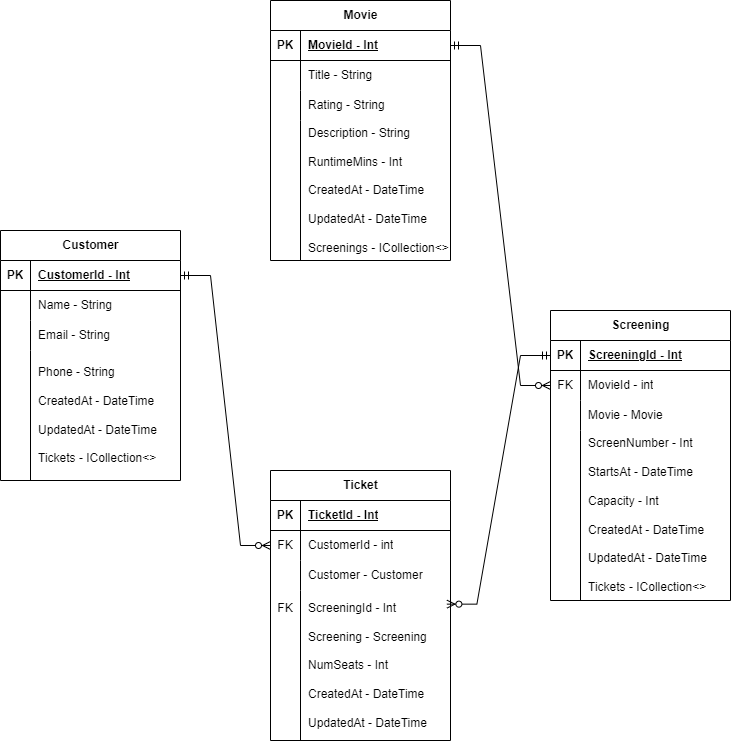

The diagram above was exported from draw.io. Its source (the exported page's mxGraphModel, read from the mxfile embedded in the PNG):
<mxGraphModel dx="1710" dy="762" grid="1" gridSize="10" guides="1" tooltips="1" connect="1" arrows="1" fold="1" page="1" pageScale="1" pageWidth="850" pageHeight="1100" math="0" shadow="0">
  <root>
    <mxCell id="0" />
    <mxCell id="1" parent="0" />
    <mxCell id="OyQjjmQliHD2wktgncb4-1" value="Customer" style="shape=table;startSize=30;container=1;collapsible=1;childLayout=tableLayout;fixedRows=1;rowLines=0;fontStyle=1;align=center;resizeLast=1;html=1;" vertex="1" parent="1">
      <mxGeometry x="50" y="270" width="180" height="250" as="geometry" />
    </mxCell>
    <mxCell id="OyQjjmQliHD2wktgncb4-2" value="" style="shape=tableRow;horizontal=0;startSize=0;swimlaneHead=0;swimlaneBody=0;fillColor=none;collapsible=0;dropTarget=0;points=[[0,0.5],[1,0.5]];portConstraint=eastwest;top=0;left=0;right=0;bottom=1;" vertex="1" parent="OyQjjmQliHD2wktgncb4-1">
      <mxGeometry y="30" width="180" height="30" as="geometry" />
    </mxCell>
    <mxCell id="OyQjjmQliHD2wktgncb4-3" value="PK" style="shape=partialRectangle;connectable=0;fillColor=none;top=0;left=0;bottom=0;right=0;fontStyle=1;overflow=hidden;whiteSpace=wrap;html=1;" vertex="1" parent="OyQjjmQliHD2wktgncb4-2">
      <mxGeometry width="30" height="30" as="geometry">
        <mxRectangle width="30" height="30" as="alternateBounds" />
      </mxGeometry>
    </mxCell>
    <mxCell id="OyQjjmQliHD2wktgncb4-4" value="CustomerId - Int" style="shape=partialRectangle;connectable=0;fillColor=none;top=0;left=0;bottom=0;right=0;align=left;spacingLeft=6;fontStyle=5;overflow=hidden;whiteSpace=wrap;html=1;" vertex="1" parent="OyQjjmQliHD2wktgncb4-2">
      <mxGeometry x="30" width="150" height="30" as="geometry">
        <mxRectangle width="150" height="30" as="alternateBounds" />
      </mxGeometry>
    </mxCell>
    <mxCell id="OyQjjmQliHD2wktgncb4-5" value="" style="shape=tableRow;horizontal=0;startSize=0;swimlaneHead=0;swimlaneBody=0;fillColor=none;collapsible=0;dropTarget=0;points=[[0,0.5],[1,0.5]];portConstraint=eastwest;top=0;left=0;right=0;bottom=0;" vertex="1" parent="OyQjjmQliHD2wktgncb4-1">
      <mxGeometry y="60" width="180" height="30" as="geometry" />
    </mxCell>
    <mxCell id="OyQjjmQliHD2wktgncb4-6" value="" style="shape=partialRectangle;connectable=0;fillColor=none;top=0;left=0;bottom=0;right=0;editable=1;overflow=hidden;whiteSpace=wrap;html=1;" vertex="1" parent="OyQjjmQliHD2wktgncb4-5">
      <mxGeometry width="30" height="30" as="geometry">
        <mxRectangle width="30" height="30" as="alternateBounds" />
      </mxGeometry>
    </mxCell>
    <mxCell id="OyQjjmQliHD2wktgncb4-7" value="Name - String" style="shape=partialRectangle;connectable=0;fillColor=none;top=0;left=0;bottom=0;right=0;align=left;spacingLeft=6;overflow=hidden;whiteSpace=wrap;html=1;" vertex="1" parent="OyQjjmQliHD2wktgncb4-5">
      <mxGeometry x="30" width="150" height="30" as="geometry">
        <mxRectangle width="150" height="30" as="alternateBounds" />
      </mxGeometry>
    </mxCell>
    <mxCell id="OyQjjmQliHD2wktgncb4-8" value="" style="shape=tableRow;horizontal=0;startSize=0;swimlaneHead=0;swimlaneBody=0;fillColor=none;collapsible=0;dropTarget=0;points=[[0,0.5],[1,0.5]];portConstraint=eastwest;top=0;left=0;right=0;bottom=0;" vertex="1" parent="OyQjjmQliHD2wktgncb4-1">
      <mxGeometry y="90" width="180" height="30" as="geometry" />
    </mxCell>
    <mxCell id="OyQjjmQliHD2wktgncb4-9" value="" style="shape=partialRectangle;connectable=0;fillColor=none;top=0;left=0;bottom=0;right=0;editable=1;overflow=hidden;whiteSpace=wrap;html=1;" vertex="1" parent="OyQjjmQliHD2wktgncb4-8">
      <mxGeometry width="30" height="30" as="geometry">
        <mxRectangle width="30" height="30" as="alternateBounds" />
      </mxGeometry>
    </mxCell>
    <mxCell id="OyQjjmQliHD2wktgncb4-10" value="Email - String" style="shape=partialRectangle;connectable=0;fillColor=none;top=0;left=0;bottom=0;right=0;align=left;spacingLeft=6;overflow=hidden;whiteSpace=wrap;html=1;" vertex="1" parent="OyQjjmQliHD2wktgncb4-8">
      <mxGeometry x="30" width="150" height="30" as="geometry">
        <mxRectangle width="150" height="30" as="alternateBounds" />
      </mxGeometry>
    </mxCell>
    <mxCell id="OyQjjmQliHD2wktgncb4-11" value="" style="shape=tableRow;horizontal=0;startSize=0;swimlaneHead=0;swimlaneBody=0;fillColor=none;collapsible=0;dropTarget=0;points=[[0,0.5],[1,0.5]];portConstraint=eastwest;top=0;left=0;right=0;bottom=0;" vertex="1" parent="OyQjjmQliHD2wktgncb4-1">
      <mxGeometry y="120" width="180" height="130" as="geometry" />
    </mxCell>
    <mxCell id="OyQjjmQliHD2wktgncb4-12" value="" style="shape=partialRectangle;connectable=0;fillColor=none;top=0;left=0;bottom=0;right=0;editable=1;overflow=hidden;whiteSpace=wrap;html=1;" vertex="1" parent="OyQjjmQliHD2wktgncb4-11">
      <mxGeometry width="30" height="130" as="geometry">
        <mxRectangle width="30" height="130" as="alternateBounds" />
      </mxGeometry>
    </mxCell>
    <mxCell id="OyQjjmQliHD2wktgncb4-13" value="Phone - String&lt;div&gt;&lt;br&gt;&lt;/div&gt;&lt;div&gt;CreatedAt - DateTime&lt;/div&gt;&lt;div&gt;&lt;br&gt;&lt;/div&gt;&lt;div&gt;UpdatedAt - DateTime&lt;/div&gt;&lt;div&gt;&lt;br&gt;&lt;/div&gt;&lt;div&gt;Tickets - ICollection&amp;lt;&amp;gt;&lt;/div&gt;" style="shape=partialRectangle;connectable=0;fillColor=none;top=0;left=0;bottom=0;right=0;align=left;spacingLeft=6;overflow=hidden;whiteSpace=wrap;html=1;" vertex="1" parent="OyQjjmQliHD2wktgncb4-11">
      <mxGeometry x="30" width="150" height="130" as="geometry">
        <mxRectangle width="150" height="130" as="alternateBounds" />
      </mxGeometry>
    </mxCell>
    <mxCell id="OyQjjmQliHD2wktgncb4-15" value="Ticket" style="shape=table;startSize=30;container=1;collapsible=1;childLayout=tableLayout;fixedRows=1;rowLines=0;fontStyle=1;align=center;resizeLast=1;html=1;" vertex="1" parent="1">
      <mxGeometry x="320" y="510" width="180" height="270" as="geometry" />
    </mxCell>
    <mxCell id="OyQjjmQliHD2wktgncb4-16" value="" style="shape=tableRow;horizontal=0;startSize=0;swimlaneHead=0;swimlaneBody=0;fillColor=none;collapsible=0;dropTarget=0;points=[[0,0.5],[1,0.5]];portConstraint=eastwest;top=0;left=0;right=0;bottom=1;" vertex="1" parent="OyQjjmQliHD2wktgncb4-15">
      <mxGeometry y="30" width="180" height="30" as="geometry" />
    </mxCell>
    <mxCell id="OyQjjmQliHD2wktgncb4-17" value="PK" style="shape=partialRectangle;connectable=0;fillColor=none;top=0;left=0;bottom=0;right=0;fontStyle=1;overflow=hidden;whiteSpace=wrap;html=1;" vertex="1" parent="OyQjjmQliHD2wktgncb4-16">
      <mxGeometry width="30" height="30" as="geometry">
        <mxRectangle width="30" height="30" as="alternateBounds" />
      </mxGeometry>
    </mxCell>
    <mxCell id="OyQjjmQliHD2wktgncb4-18" value="TicketId - Int" style="shape=partialRectangle;connectable=0;fillColor=none;top=0;left=0;bottom=0;right=0;align=left;spacingLeft=6;fontStyle=5;overflow=hidden;whiteSpace=wrap;html=1;" vertex="1" parent="OyQjjmQliHD2wktgncb4-16">
      <mxGeometry x="30" width="150" height="30" as="geometry">
        <mxRectangle width="150" height="30" as="alternateBounds" />
      </mxGeometry>
    </mxCell>
    <mxCell id="OyQjjmQliHD2wktgncb4-19" value="" style="shape=tableRow;horizontal=0;startSize=0;swimlaneHead=0;swimlaneBody=0;fillColor=none;collapsible=0;dropTarget=0;points=[[0,0.5],[1,0.5]];portConstraint=eastwest;top=0;left=0;right=0;bottom=0;" vertex="1" parent="OyQjjmQliHD2wktgncb4-15">
      <mxGeometry y="60" width="180" height="30" as="geometry" />
    </mxCell>
    <mxCell id="OyQjjmQliHD2wktgncb4-20" value="FK" style="shape=partialRectangle;connectable=0;fillColor=none;top=0;left=0;bottom=0;right=0;editable=1;overflow=hidden;whiteSpace=wrap;html=1;" vertex="1" parent="OyQjjmQliHD2wktgncb4-19">
      <mxGeometry width="30" height="30" as="geometry">
        <mxRectangle width="30" height="30" as="alternateBounds" />
      </mxGeometry>
    </mxCell>
    <mxCell id="OyQjjmQliHD2wktgncb4-21" value="CustomerId - int" style="shape=partialRectangle;connectable=0;fillColor=none;top=0;left=0;bottom=0;right=0;align=left;spacingLeft=6;overflow=hidden;whiteSpace=wrap;html=1;" vertex="1" parent="OyQjjmQliHD2wktgncb4-19">
      <mxGeometry x="30" width="150" height="30" as="geometry">
        <mxRectangle width="150" height="30" as="alternateBounds" />
      </mxGeometry>
    </mxCell>
    <mxCell id="OyQjjmQliHD2wktgncb4-22" value="" style="shape=tableRow;horizontal=0;startSize=0;swimlaneHead=0;swimlaneBody=0;fillColor=none;collapsible=0;dropTarget=0;points=[[0,0.5],[1,0.5]];portConstraint=eastwest;top=0;left=0;right=0;bottom=0;" vertex="1" parent="OyQjjmQliHD2wktgncb4-15">
      <mxGeometry y="90" width="180" height="30" as="geometry" />
    </mxCell>
    <mxCell id="OyQjjmQliHD2wktgncb4-23" value="" style="shape=partialRectangle;connectable=0;fillColor=none;top=0;left=0;bottom=0;right=0;editable=1;overflow=hidden;whiteSpace=wrap;html=1;" vertex="1" parent="OyQjjmQliHD2wktgncb4-22">
      <mxGeometry width="30" height="30" as="geometry">
        <mxRectangle width="30" height="30" as="alternateBounds" />
      </mxGeometry>
    </mxCell>
    <mxCell id="OyQjjmQliHD2wktgncb4-24" value="Customer - Customer" style="shape=partialRectangle;connectable=0;fillColor=none;top=0;left=0;bottom=0;right=0;align=left;spacingLeft=6;overflow=hidden;whiteSpace=wrap;html=1;" vertex="1" parent="OyQjjmQliHD2wktgncb4-22">
      <mxGeometry x="30" width="150" height="30" as="geometry">
        <mxRectangle width="150" height="30" as="alternateBounds" />
      </mxGeometry>
    </mxCell>
    <mxCell id="OyQjjmQliHD2wktgncb4-25" value="" style="shape=tableRow;horizontal=0;startSize=0;swimlaneHead=0;swimlaneBody=0;fillColor=none;collapsible=0;dropTarget=0;points=[[0,0.5],[1,0.5]];portConstraint=eastwest;top=0;left=0;right=0;bottom=0;" vertex="1" parent="OyQjjmQliHD2wktgncb4-15">
      <mxGeometry y="120" width="180" height="150" as="geometry" />
    </mxCell>
    <mxCell id="OyQjjmQliHD2wktgncb4-26" value="FK&lt;div&gt;&lt;br&gt;&lt;/div&gt;&lt;div&gt;&lt;br&gt;&lt;/div&gt;&lt;div&gt;&lt;br&gt;&lt;/div&gt;&lt;div&gt;&lt;br&gt;&lt;/div&gt;&lt;div&gt;&lt;br&gt;&lt;/div&gt;&lt;div&gt;&lt;br&gt;&lt;/div&gt;&lt;div&gt;&lt;br&gt;&lt;/div&gt;&lt;div&gt;&lt;br&gt;&lt;/div&gt;" style="shape=partialRectangle;connectable=0;fillColor=none;top=0;left=0;bottom=0;right=0;editable=1;overflow=hidden;whiteSpace=wrap;html=1;" vertex="1" parent="OyQjjmQliHD2wktgncb4-25">
      <mxGeometry width="30" height="150" as="geometry">
        <mxRectangle width="30" height="150" as="alternateBounds" />
      </mxGeometry>
    </mxCell>
    <mxCell id="OyQjjmQliHD2wktgncb4-27" value="ScreeningId - Int&lt;div&gt;&lt;br&gt;&lt;/div&gt;&lt;div&gt;Screening - Screening&lt;/div&gt;&lt;div&gt;&lt;br&gt;&lt;/div&gt;&lt;div&gt;NumSeats - Int&lt;br&gt;&lt;div&gt;&lt;br&gt;&lt;/div&gt;&lt;div&gt;CreatedAt - DateTime&lt;/div&gt;&lt;div&gt;&lt;br&gt;&lt;/div&gt;&lt;div&gt;UpdatedAt - DateTime&lt;/div&gt;&lt;/div&gt;" style="shape=partialRectangle;connectable=0;fillColor=none;top=0;left=0;bottom=0;right=0;align=left;spacingLeft=6;overflow=hidden;whiteSpace=wrap;html=1;" vertex="1" parent="OyQjjmQliHD2wktgncb4-25">
      <mxGeometry x="30" width="150" height="150" as="geometry">
        <mxRectangle width="150" height="150" as="alternateBounds" />
      </mxGeometry>
    </mxCell>
    <mxCell id="OyQjjmQliHD2wktgncb4-28" value="Screening" style="shape=table;startSize=30;container=1;collapsible=1;childLayout=tableLayout;fixedRows=1;rowLines=0;fontStyle=1;align=center;resizeLast=1;html=1;" vertex="1" parent="1">
      <mxGeometry x="600" y="350" width="180" height="290" as="geometry" />
    </mxCell>
    <mxCell id="OyQjjmQliHD2wktgncb4-29" value="" style="shape=tableRow;horizontal=0;startSize=0;swimlaneHead=0;swimlaneBody=0;fillColor=none;collapsible=0;dropTarget=0;points=[[0,0.5],[1,0.5]];portConstraint=eastwest;top=0;left=0;right=0;bottom=1;" vertex="1" parent="OyQjjmQliHD2wktgncb4-28">
      <mxGeometry y="30" width="180" height="30" as="geometry" />
    </mxCell>
    <mxCell id="OyQjjmQliHD2wktgncb4-30" value="PK" style="shape=partialRectangle;connectable=0;fillColor=none;top=0;left=0;bottom=0;right=0;fontStyle=1;overflow=hidden;whiteSpace=wrap;html=1;" vertex="1" parent="OyQjjmQliHD2wktgncb4-29">
      <mxGeometry width="30" height="30" as="geometry">
        <mxRectangle width="30" height="30" as="alternateBounds" />
      </mxGeometry>
    </mxCell>
    <mxCell id="OyQjjmQliHD2wktgncb4-31" value="ScreeningId - Int" style="shape=partialRectangle;connectable=0;fillColor=none;top=0;left=0;bottom=0;right=0;align=left;spacingLeft=6;fontStyle=5;overflow=hidden;whiteSpace=wrap;html=1;" vertex="1" parent="OyQjjmQliHD2wktgncb4-29">
      <mxGeometry x="30" width="150" height="30" as="geometry">
        <mxRectangle width="150" height="30" as="alternateBounds" />
      </mxGeometry>
    </mxCell>
    <mxCell id="OyQjjmQliHD2wktgncb4-32" value="" style="shape=tableRow;horizontal=0;startSize=0;swimlaneHead=0;swimlaneBody=0;fillColor=none;collapsible=0;dropTarget=0;points=[[0,0.5],[1,0.5]];portConstraint=eastwest;top=0;left=0;right=0;bottom=0;" vertex="1" parent="OyQjjmQliHD2wktgncb4-28">
      <mxGeometry y="60" width="180" height="30" as="geometry" />
    </mxCell>
    <mxCell id="OyQjjmQliHD2wktgncb4-33" value="FK" style="shape=partialRectangle;connectable=0;fillColor=none;top=0;left=0;bottom=0;right=0;editable=1;overflow=hidden;whiteSpace=wrap;html=1;" vertex="1" parent="OyQjjmQliHD2wktgncb4-32">
      <mxGeometry width="30" height="30" as="geometry">
        <mxRectangle width="30" height="30" as="alternateBounds" />
      </mxGeometry>
    </mxCell>
    <mxCell id="OyQjjmQliHD2wktgncb4-34" value="MovieId - int" style="shape=partialRectangle;connectable=0;fillColor=none;top=0;left=0;bottom=0;right=0;align=left;spacingLeft=6;overflow=hidden;whiteSpace=wrap;html=1;" vertex="1" parent="OyQjjmQliHD2wktgncb4-32">
      <mxGeometry x="30" width="150" height="30" as="geometry">
        <mxRectangle width="150" height="30" as="alternateBounds" />
      </mxGeometry>
    </mxCell>
    <mxCell id="OyQjjmQliHD2wktgncb4-35" value="" style="shape=tableRow;horizontal=0;startSize=0;swimlaneHead=0;swimlaneBody=0;fillColor=none;collapsible=0;dropTarget=0;points=[[0,0.5],[1,0.5]];portConstraint=eastwest;top=0;left=0;right=0;bottom=0;" vertex="1" parent="OyQjjmQliHD2wktgncb4-28">
      <mxGeometry y="90" width="180" height="30" as="geometry" />
    </mxCell>
    <mxCell id="OyQjjmQliHD2wktgncb4-36" value="" style="shape=partialRectangle;connectable=0;fillColor=none;top=0;left=0;bottom=0;right=0;editable=1;overflow=hidden;whiteSpace=wrap;html=1;" vertex="1" parent="OyQjjmQliHD2wktgncb4-35">
      <mxGeometry width="30" height="30" as="geometry">
        <mxRectangle width="30" height="30" as="alternateBounds" />
      </mxGeometry>
    </mxCell>
    <mxCell id="OyQjjmQliHD2wktgncb4-37" value="Movie - Movie" style="shape=partialRectangle;connectable=0;fillColor=none;top=0;left=0;bottom=0;right=0;align=left;spacingLeft=6;overflow=hidden;whiteSpace=wrap;html=1;" vertex="1" parent="OyQjjmQliHD2wktgncb4-35">
      <mxGeometry x="30" width="150" height="30" as="geometry">
        <mxRectangle width="150" height="30" as="alternateBounds" />
      </mxGeometry>
    </mxCell>
    <mxCell id="OyQjjmQliHD2wktgncb4-38" value="" style="shape=tableRow;horizontal=0;startSize=0;swimlaneHead=0;swimlaneBody=0;fillColor=none;collapsible=0;dropTarget=0;points=[[0,0.5],[1,0.5]];portConstraint=eastwest;top=0;left=0;right=0;bottom=0;" vertex="1" parent="OyQjjmQliHD2wktgncb4-28">
      <mxGeometry y="120" width="180" height="170" as="geometry" />
    </mxCell>
    <mxCell id="OyQjjmQliHD2wktgncb4-39" value="&lt;div&gt;&lt;br&gt;&lt;/div&gt;" style="shape=partialRectangle;connectable=0;fillColor=none;top=0;left=0;bottom=0;right=0;editable=1;overflow=hidden;whiteSpace=wrap;html=1;" vertex="1" parent="OyQjjmQliHD2wktgncb4-38">
      <mxGeometry width="30" height="170" as="geometry">
        <mxRectangle width="30" height="170" as="alternateBounds" />
      </mxGeometry>
    </mxCell>
    <mxCell id="OyQjjmQliHD2wktgncb4-40" value="ScreenNumber - Int&lt;div&gt;&lt;br&gt;&lt;/div&gt;&lt;div&gt;StartsAt - DateTime&lt;/div&gt;&lt;div&gt;&lt;br&gt;&lt;/div&gt;&lt;div&gt;Capacity - Int&lt;br&gt;&lt;div&gt;&lt;br&gt;&lt;/div&gt;&lt;div&gt;CreatedAt - DateTime&lt;/div&gt;&lt;div&gt;&lt;br&gt;&lt;/div&gt;&lt;div&gt;UpdatedAt - DateTime&lt;/div&gt;&lt;/div&gt;&lt;div&gt;&lt;br&gt;&lt;/div&gt;&lt;div&gt;Tickets - ICollection&amp;lt;&amp;gt;&lt;/div&gt;" style="shape=partialRectangle;connectable=0;fillColor=none;top=0;left=0;bottom=0;right=0;align=left;spacingLeft=6;overflow=hidden;whiteSpace=wrap;html=1;" vertex="1" parent="OyQjjmQliHD2wktgncb4-38">
      <mxGeometry x="30" width="150" height="170" as="geometry">
        <mxRectangle width="150" height="170" as="alternateBounds" />
      </mxGeometry>
    </mxCell>
    <mxCell id="OyQjjmQliHD2wktgncb4-41" value="Movie" style="shape=table;startSize=30;container=1;collapsible=1;childLayout=tableLayout;fixedRows=1;rowLines=0;fontStyle=1;align=center;resizeLast=1;html=1;" vertex="1" parent="1">
      <mxGeometry x="320" y="40" width="180" height="260" as="geometry" />
    </mxCell>
    <mxCell id="OyQjjmQliHD2wktgncb4-42" value="" style="shape=tableRow;horizontal=0;startSize=0;swimlaneHead=0;swimlaneBody=0;fillColor=none;collapsible=0;dropTarget=0;points=[[0,0.5],[1,0.5]];portConstraint=eastwest;top=0;left=0;right=0;bottom=1;" vertex="1" parent="OyQjjmQliHD2wktgncb4-41">
      <mxGeometry y="30" width="180" height="30" as="geometry" />
    </mxCell>
    <mxCell id="OyQjjmQliHD2wktgncb4-43" value="PK" style="shape=partialRectangle;connectable=0;fillColor=none;top=0;left=0;bottom=0;right=0;fontStyle=1;overflow=hidden;whiteSpace=wrap;html=1;" vertex="1" parent="OyQjjmQliHD2wktgncb4-42">
      <mxGeometry width="30" height="30" as="geometry">
        <mxRectangle width="30" height="30" as="alternateBounds" />
      </mxGeometry>
    </mxCell>
    <mxCell id="OyQjjmQliHD2wktgncb4-44" value="MovieId - Int" style="shape=partialRectangle;connectable=0;fillColor=none;top=0;left=0;bottom=0;right=0;align=left;spacingLeft=6;fontStyle=5;overflow=hidden;whiteSpace=wrap;html=1;" vertex="1" parent="OyQjjmQliHD2wktgncb4-42">
      <mxGeometry x="30" width="150" height="30" as="geometry">
        <mxRectangle width="150" height="30" as="alternateBounds" />
      </mxGeometry>
    </mxCell>
    <mxCell id="OyQjjmQliHD2wktgncb4-45" value="" style="shape=tableRow;horizontal=0;startSize=0;swimlaneHead=0;swimlaneBody=0;fillColor=none;collapsible=0;dropTarget=0;points=[[0,0.5],[1,0.5]];portConstraint=eastwest;top=0;left=0;right=0;bottom=0;" vertex="1" parent="OyQjjmQliHD2wktgncb4-41">
      <mxGeometry y="60" width="180" height="30" as="geometry" />
    </mxCell>
    <mxCell id="OyQjjmQliHD2wktgncb4-46" value="" style="shape=partialRectangle;connectable=0;fillColor=none;top=0;left=0;bottom=0;right=0;editable=1;overflow=hidden;whiteSpace=wrap;html=1;" vertex="1" parent="OyQjjmQliHD2wktgncb4-45">
      <mxGeometry width="30" height="30" as="geometry">
        <mxRectangle width="30" height="30" as="alternateBounds" />
      </mxGeometry>
    </mxCell>
    <mxCell id="OyQjjmQliHD2wktgncb4-47" value="Title - String" style="shape=partialRectangle;connectable=0;fillColor=none;top=0;left=0;bottom=0;right=0;align=left;spacingLeft=6;overflow=hidden;whiteSpace=wrap;html=1;" vertex="1" parent="OyQjjmQliHD2wktgncb4-45">
      <mxGeometry x="30" width="150" height="30" as="geometry">
        <mxRectangle width="150" height="30" as="alternateBounds" />
      </mxGeometry>
    </mxCell>
    <mxCell id="OyQjjmQliHD2wktgncb4-48" value="" style="shape=tableRow;horizontal=0;startSize=0;swimlaneHead=0;swimlaneBody=0;fillColor=none;collapsible=0;dropTarget=0;points=[[0,0.5],[1,0.5]];portConstraint=eastwest;top=0;left=0;right=0;bottom=0;" vertex="1" parent="OyQjjmQliHD2wktgncb4-41">
      <mxGeometry y="90" width="180" height="30" as="geometry" />
    </mxCell>
    <mxCell id="OyQjjmQliHD2wktgncb4-49" value="" style="shape=partialRectangle;connectable=0;fillColor=none;top=0;left=0;bottom=0;right=0;editable=1;overflow=hidden;whiteSpace=wrap;html=1;" vertex="1" parent="OyQjjmQliHD2wktgncb4-48">
      <mxGeometry width="30" height="30" as="geometry">
        <mxRectangle width="30" height="30" as="alternateBounds" />
      </mxGeometry>
    </mxCell>
    <mxCell id="OyQjjmQliHD2wktgncb4-50" value="Rating - String" style="shape=partialRectangle;connectable=0;fillColor=none;top=0;left=0;bottom=0;right=0;align=left;spacingLeft=6;overflow=hidden;whiteSpace=wrap;html=1;" vertex="1" parent="OyQjjmQliHD2wktgncb4-48">
      <mxGeometry x="30" width="150" height="30" as="geometry">
        <mxRectangle width="150" height="30" as="alternateBounds" />
      </mxGeometry>
    </mxCell>
    <mxCell id="OyQjjmQliHD2wktgncb4-51" value="" style="shape=tableRow;horizontal=0;startSize=0;swimlaneHead=0;swimlaneBody=0;fillColor=none;collapsible=0;dropTarget=0;points=[[0,0.5],[1,0.5]];portConstraint=eastwest;top=0;left=0;right=0;bottom=0;" vertex="1" parent="OyQjjmQliHD2wktgncb4-41">
      <mxGeometry y="120" width="180" height="140" as="geometry" />
    </mxCell>
    <mxCell id="OyQjjmQliHD2wktgncb4-52" value="" style="shape=partialRectangle;connectable=0;fillColor=none;top=0;left=0;bottom=0;right=0;editable=1;overflow=hidden;whiteSpace=wrap;html=1;" vertex="1" parent="OyQjjmQliHD2wktgncb4-51">
      <mxGeometry width="30" height="140" as="geometry">
        <mxRectangle width="30" height="140" as="alternateBounds" />
      </mxGeometry>
    </mxCell>
    <mxCell id="OyQjjmQliHD2wktgncb4-53" value="Description - String&lt;div&gt;&lt;br&gt;&lt;/div&gt;&lt;div&gt;RuntimeMins - Int&lt;/div&gt;&lt;div&gt;&lt;br&gt;&lt;div&gt;CreatedAt - DateTime&lt;/div&gt;&lt;div&gt;&lt;br&gt;&lt;/div&gt;&lt;div&gt;UpdatedAt - DateTime&lt;/div&gt;&lt;div&gt;&lt;br&gt;&lt;/div&gt;&lt;div&gt;Screenings - ICollection&amp;lt;&amp;gt;&lt;/div&gt;&lt;/div&gt;" style="shape=partialRectangle;connectable=0;fillColor=none;top=0;left=0;bottom=0;right=0;align=left;spacingLeft=6;overflow=hidden;whiteSpace=wrap;html=1;" vertex="1" parent="OyQjjmQliHD2wktgncb4-51">
      <mxGeometry x="30" width="150" height="140" as="geometry">
        <mxRectangle width="150" height="140" as="alternateBounds" />
      </mxGeometry>
    </mxCell>
    <mxCell id="OyQjjmQliHD2wktgncb4-54" value="" style="edgeStyle=entityRelationEdgeStyle;fontSize=12;html=1;endArrow=ERzeroToMany;startArrow=ERmandOne;rounded=0;exitX=1;exitY=0.5;exitDx=0;exitDy=0;entryX=0;entryY=0.5;entryDx=0;entryDy=0;" edge="1" parent="1" source="OyQjjmQliHD2wktgncb4-2" target="OyQjjmQliHD2wktgncb4-19">
      <mxGeometry width="100" height="100" relative="1" as="geometry">
        <mxPoint x="190" y="680" as="sourcePoint" />
        <mxPoint x="290" y="580" as="targetPoint" />
      </mxGeometry>
    </mxCell>
    <mxCell id="OyQjjmQliHD2wktgncb4-55" value="" style="edgeStyle=entityRelationEdgeStyle;fontSize=12;html=1;endArrow=ERzeroToMany;startArrow=ERmandOne;rounded=0;exitX=0;exitY=0.5;exitDx=0;exitDy=0;entryX=0.98;entryY=0.091;entryDx=0;entryDy=0;entryPerimeter=0;" edge="1" parent="1" source="OyQjjmQliHD2wktgncb4-29" target="OyQjjmQliHD2wktgncb4-25">
      <mxGeometry width="100" height="100" relative="1" as="geometry">
        <mxPoint x="569.9999999999998" y="390" as="sourcePoint" />
        <mxPoint x="520" y="660" as="targetPoint" />
        <Array as="points">
          <mxPoint x="510" y="530" />
          <mxPoint x="510" y="550" />
        </Array>
      </mxGeometry>
    </mxCell>
    <mxCell id="OyQjjmQliHD2wktgncb4-56" value="" style="edgeStyle=entityRelationEdgeStyle;fontSize=12;html=1;endArrow=ERzeroToMany;startArrow=ERmandOne;rounded=0;entryX=1;entryY=0.5;entryDx=0;entryDy=0;exitX=1;exitY=0.5;exitDx=0;exitDy=0;" edge="1" parent="1" source="OyQjjmQliHD2wktgncb4-42">
      <mxGeometry width="100" height="100" relative="1" as="geometry">
        <mxPoint x="510" y="105.00000000000011" as="sourcePoint" />
        <mxPoint x="600" y="425" as="targetPoint" />
        <Array as="points">
          <mxPoint x="510" y="260" />
          <mxPoint x="740" y="260" />
        </Array>
      </mxGeometry>
    </mxCell>
  </root>
</mxGraphModel>